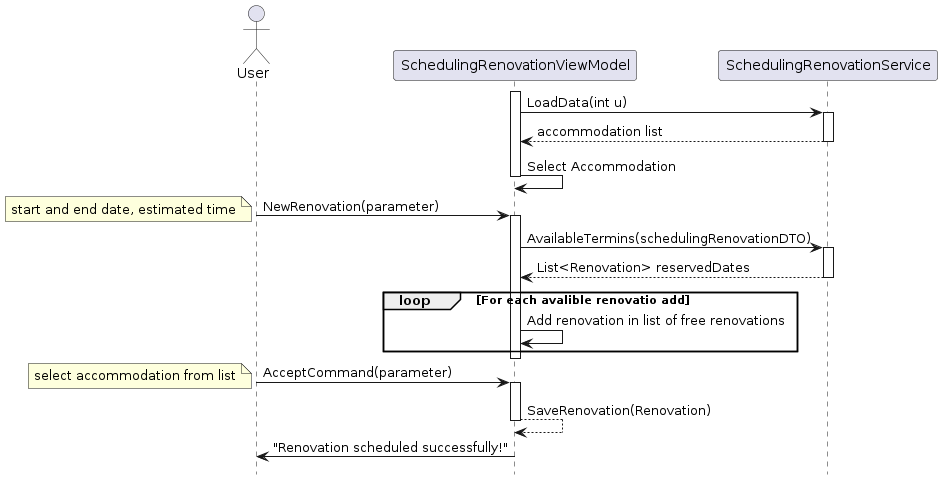

The diagram above was rendered by PlantUML. Its source (embedded in the PNG):
@startuml
hide footbox

actor "User" as U
participant "SchedulingRenovationViewModel" as VM
participant "SchedulingRenovationService" as AS


activate VM
VM -> AS ++: LoadData(int u)
AS --> VM --: accommodation list
VM -> VM --: Select Accommodation

U -> VM ++: NewRenovation(parameter)
note left: start and end date, estimated time
VM -> AS ++: AvailableTermins(schedulingRenovationDTO)
AS --> VM --:  List<Renovation> reservedDates

loop For each avalible renovatio add 

        VM -> VM: Add renovation in list of free renovations
    
end
VM --
VM--

U -> VM ++:AcceptCommand(parameter)
note left: select accommodation from list
VM --> VM --: SaveRenovation(Renovation)
VM -> U --: "Renovation scheduled successfully!"



deactivate VM
deactivate AS
deactivate U
@enduml